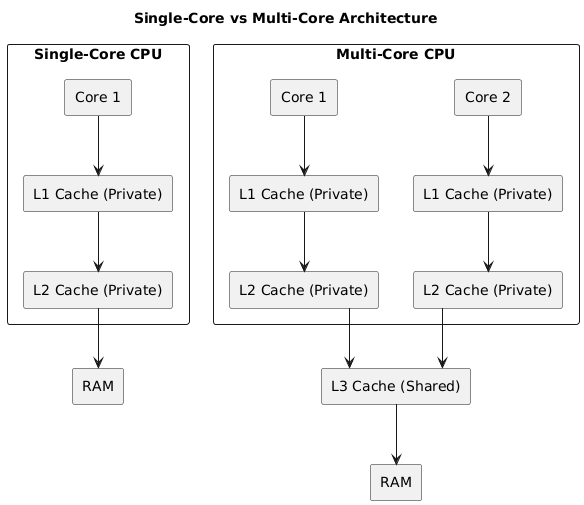

The diagram above was rendered by PlantUML. Its source (embedded in the PNG):
@startuml
title Single-Core vs Multi-Core Architecture

skinparam linetype ortho

' Single-Core Architecture
rectangle "Single-Core CPU" {
    rectangle "Core 1" as C1
    rectangle "L1 Cache (Private)" as L1_1
    rectangle "L2 Cache (Private)" as L2_1
}
rectangle "RAM" as RAM

C1 -down-> L1_1
L1_1 -down-> L2_1
L2_1 -down-> RAM

' Multi-Core Architecture
rectangle "Multi-Core CPU" {
    rectangle "Core 1" as MC1
    rectangle "L1 Cache (Private)" as ML1_1
    rectangle "L2 Cache (Private)" as ML2_1

    rectangle "Core 2" as MC2
    rectangle "L1 Cache (Private)" as ML1_2
    rectangle "L2 Cache (Private)" as ML2_2
}

rectangle "L3 Cache (Shared)" as L3
rectangle "RAM" as MRAM

MC1 -down-> ML1_1
ML1_1 -down-> ML2_1
MC2 -down-> ML1_2
ML1_2 -down-> ML2_2

ML2_1 -down-> L3
ML2_2 -down-> L3
L3 -down-> MRAM
@enduml